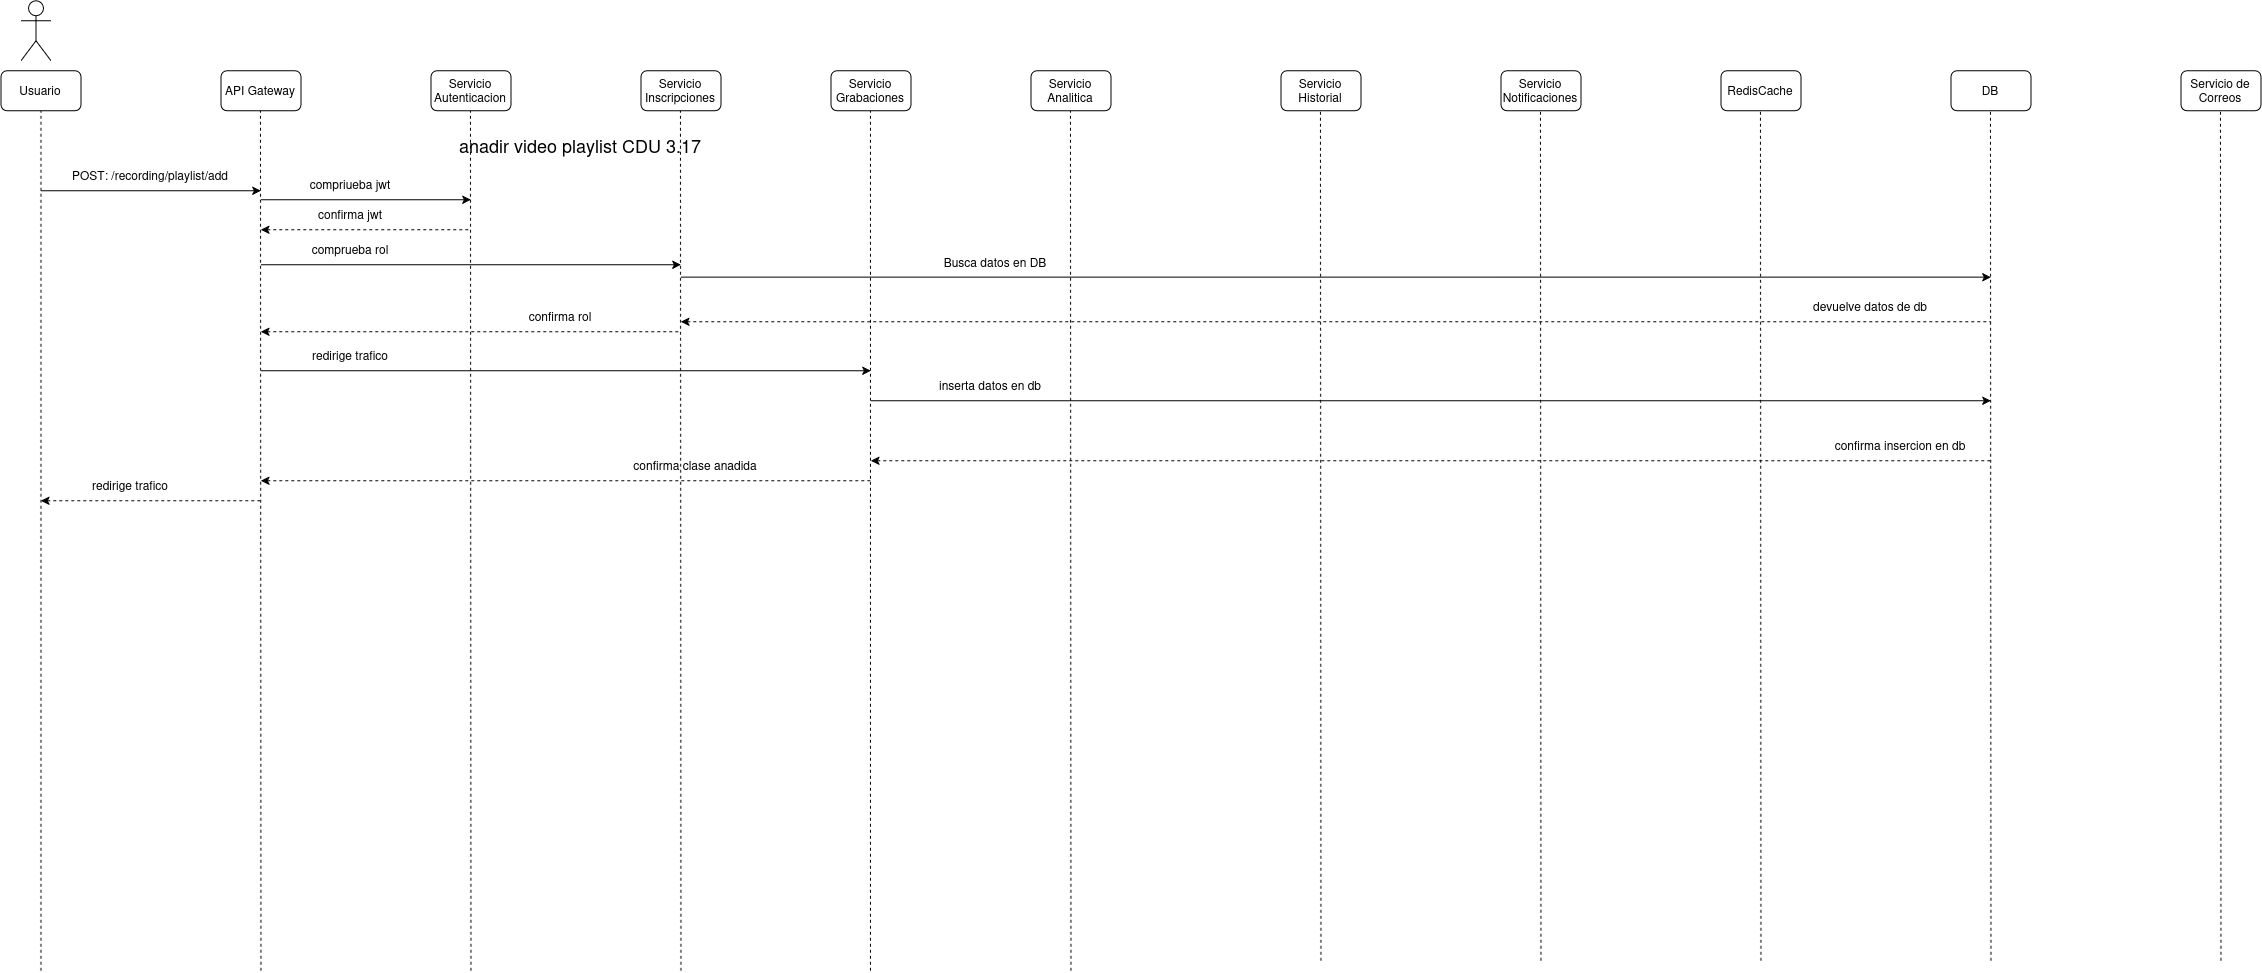

The diagram above was exported from draw.io. Its source (the exported page's mxGraphModel, read from the mxfile embedded in the PNG):
<mxGraphModel dx="1595" dy="935" grid="1" gridSize="10" guides="1" tooltips="1" connect="1" arrows="1" fold="1" page="1" pageScale="1" pageWidth="850" pageHeight="1100" math="0" shadow="0">
  <root>
    <mxCell id="GP1arTo6jItdUgNwmO1e-0" />
    <mxCell id="GP1arTo6jItdUgNwmO1e-1" parent="GP1arTo6jItdUgNwmO1e-0" />
    <mxCell id="GP1arTo6jItdUgNwmO1e-2" parent="GP1arTo6jItdUgNwmO1e-1" style="shape=umlActor;verticalLabelPosition=bottom;verticalAlign=top;html=1;outlineConnect=0;" value="" vertex="1">
      <mxGeometry height="60" width="30" x="60" y="30" as="geometry" />
    </mxCell>
    <mxCell id="GP1arTo6jItdUgNwmO1e-3" parent="GP1arTo6jItdUgNwmO1e-1" style="rounded=1;whiteSpace=wrap;html=1;" value="Usuario" vertex="1">
      <mxGeometry height="40" width="80" x="40" y="100" as="geometry" />
    </mxCell>
    <mxCell id="GP1arTo6jItdUgNwmO1e-4" parent="GP1arTo6jItdUgNwmO1e-1" style="rounded=1;whiteSpace=wrap;html=1;" value="API Gateway" vertex="1">
      <mxGeometry height="40" width="80" x="260" y="100" as="geometry" />
    </mxCell>
    <mxCell id="GP1arTo6jItdUgNwmO1e-5" parent="GP1arTo6jItdUgNwmO1e-1" style="rounded=1;whiteSpace=wrap;html=1;" value="Servicio Autenticacion" vertex="1">
      <mxGeometry height="40" width="80" x="470" y="100" as="geometry" />
    </mxCell>
    <mxCell id="GP1arTo6jItdUgNwmO1e-6" parent="GP1arTo6jItdUgNwmO1e-1" style="rounded=1;whiteSpace=wrap;html=1;" value="Servicio Inscripciones" vertex="1">
      <mxGeometry height="40" width="80" x="680" y="100" as="geometry" />
    </mxCell>
    <mxCell id="GP1arTo6jItdUgNwmO1e-7" parent="GP1arTo6jItdUgNwmO1e-1" style="rounded=1;whiteSpace=wrap;html=1;" value="Servicio Grabaciones" vertex="1">
      <mxGeometry height="40" width="80" x="870" y="100" as="geometry" />
    </mxCell>
    <mxCell id="GP1arTo6jItdUgNwmO1e-8" parent="GP1arTo6jItdUgNwmO1e-1" style="rounded=1;whiteSpace=wrap;html=1;" value="Servicio Analitica" vertex="1">
      <mxGeometry height="40" width="80" x="1070" y="100" as="geometry" />
    </mxCell>
    <mxCell id="GP1arTo6jItdUgNwmO1e-9" parent="GP1arTo6jItdUgNwmO1e-1" style="rounded=1;whiteSpace=wrap;html=1;" value="RedisCache" vertex="1">
      <mxGeometry height="40" width="80" x="1760" y="100" as="geometry" />
    </mxCell>
    <mxCell id="GP1arTo6jItdUgNwmO1e-10" parent="GP1arTo6jItdUgNwmO1e-1" style="rounded=1;whiteSpace=wrap;html=1;" value="Servicio Notificaciones" vertex="1">
      <mxGeometry height="40" width="80" x="1540" y="100" as="geometry" />
    </mxCell>
    <mxCell id="GP1arTo6jItdUgNwmO1e-11" parent="GP1arTo6jItdUgNwmO1e-1" style="rounded=1;whiteSpace=wrap;html=1;" value="Servicio Historial" vertex="1">
      <mxGeometry height="40" width="80" x="1320" y="100" as="geometry" />
    </mxCell>
    <mxCell id="GP1arTo6jItdUgNwmO1e-12" parent="GP1arTo6jItdUgNwmO1e-1" style="rounded=1;whiteSpace=wrap;html=1;" value="DB" vertex="1">
      <mxGeometry height="40" width="80" x="1990" y="100" as="geometry" />
    </mxCell>
    <mxCell id="GP1arTo6jItdUgNwmO1e-13" parent="GP1arTo6jItdUgNwmO1e-1" style="rounded=1;whiteSpace=wrap;html=1;" value="Servicio de Correos" vertex="1">
      <mxGeometry height="40" width="80" x="2220" y="100" as="geometry" />
    </mxCell>
    <mxCell id="GP1arTo6jItdUgNwmO1e-14" edge="1" parent="GP1arTo6jItdUgNwmO1e-1" style="endArrow=classic;html=1;rounded=0;" value="">
      <mxGeometry height="50" relative="1" width="50" as="geometry">
        <mxPoint x="80" y="220" as="sourcePoint" />
        <mxPoint x="300" y="220" as="targetPoint" />
      </mxGeometry>
    </mxCell>
    <mxCell id="GP1arTo6jItdUgNwmO1e-15" parent="GP1arTo6jItdUgNwmO1e-1" style="text;html=1;whiteSpace=wrap;strokeColor=none;fillColor=none;align=center;verticalAlign=middle;rounded=0;" value="&lt;div&gt;&lt;span style=&quot;font-size: 18px;&quot;&gt;anadir video playlist CDU 3.17&lt;/span&gt;&lt;/div&gt;" vertex="1">
      <mxGeometry height="30" width="420" x="410" y="160" as="geometry" />
    </mxCell>
    <mxCell id="GP1arTo6jItdUgNwmO1e-16" parent="GP1arTo6jItdUgNwmO1e-1" style="text;html=1;whiteSpace=wrap;strokeColor=none;fillColor=none;align=center;verticalAlign=middle;rounded=0;" value="POST: /recording/playlist/add" vertex="1">
      <mxGeometry height="30" width="160" x="110" y="190" as="geometry" />
    </mxCell>
    <mxCell id="GP1arTo6jItdUgNwmO1e-17" edge="1" parent="GP1arTo6jItdUgNwmO1e-1" style="endArrow=none;dashed=1;html=1;rounded=0;entryX=0.5;entryY=1;entryDx=0;entryDy=0;" target="GP1arTo6jItdUgNwmO1e-3" value="">
      <mxGeometry height="50" relative="1" width="50" as="geometry">
        <mxPoint x="80" y="1000" as="sourcePoint" />
        <mxPoint x="550" y="210" as="targetPoint" />
      </mxGeometry>
    </mxCell>
    <mxCell id="GP1arTo6jItdUgNwmO1e-18" edge="1" parent="GP1arTo6jItdUgNwmO1e-1" style="endArrow=none;dashed=1;html=1;rounded=0;entryX=0.5;entryY=1;entryDx=0;entryDy=0;" value="">
      <mxGeometry height="50" relative="1" width="50" as="geometry">
        <mxPoint x="300" y="1000" as="sourcePoint" />
        <mxPoint x="299.5" y="140" as="targetPoint" />
      </mxGeometry>
    </mxCell>
    <mxCell id="GP1arTo6jItdUgNwmO1e-19" edge="1" parent="GP1arTo6jItdUgNwmO1e-1" style="endArrow=none;dashed=1;html=1;rounded=0;entryX=0.5;entryY=1;entryDx=0;entryDy=0;" value="">
      <mxGeometry height="50" relative="1" width="50" as="geometry">
        <mxPoint x="510" y="1000" as="sourcePoint" />
        <mxPoint x="509.5" y="140" as="targetPoint" />
      </mxGeometry>
    </mxCell>
    <mxCell id="GP1arTo6jItdUgNwmO1e-20" edge="1" parent="GP1arTo6jItdUgNwmO1e-1" style="endArrow=none;dashed=1;html=1;rounded=0;entryX=0.5;entryY=1;entryDx=0;entryDy=0;" value="">
      <mxGeometry height="50" relative="1" width="50" as="geometry">
        <mxPoint x="720" y="1000" as="sourcePoint" />
        <mxPoint x="719.5" y="140" as="targetPoint" />
      </mxGeometry>
    </mxCell>
    <mxCell id="GP1arTo6jItdUgNwmO1e-21" edge="1" parent="GP1arTo6jItdUgNwmO1e-1" style="endArrow=none;dashed=1;html=1;rounded=0;entryX=0.5;entryY=1;entryDx=0;entryDy=0;" value="">
      <mxGeometry height="50" relative="1" width="50" as="geometry">
        <mxPoint x="909.5" y="1000" as="sourcePoint" />
        <mxPoint x="909.5" y="140" as="targetPoint" />
      </mxGeometry>
    </mxCell>
    <mxCell id="GP1arTo6jItdUgNwmO1e-22" edge="1" parent="GP1arTo6jItdUgNwmO1e-1" style="endArrow=none;dashed=1;html=1;rounded=0;entryX=0.5;entryY=1;entryDx=0;entryDy=0;" value="">
      <mxGeometry height="50" relative="1" width="50" as="geometry">
        <mxPoint x="1110" y="1000" as="sourcePoint" />
        <mxPoint x="1109.5" y="140" as="targetPoint" />
      </mxGeometry>
    </mxCell>
    <mxCell id="GP1arTo6jItdUgNwmO1e-23" edge="1" parent="GP1arTo6jItdUgNwmO1e-1" style="endArrow=none;dashed=1;html=1;rounded=0;entryX=0.5;entryY=1;entryDx=0;entryDy=0;" value="">
      <mxGeometry height="50" relative="1" width="50" as="geometry">
        <mxPoint x="1360" y="990" as="sourcePoint" />
        <mxPoint x="1359.5" y="140" as="targetPoint" />
      </mxGeometry>
    </mxCell>
    <mxCell id="GP1arTo6jItdUgNwmO1e-24" edge="1" parent="GP1arTo6jItdUgNwmO1e-1" style="endArrow=none;dashed=1;html=1;rounded=0;entryX=0.5;entryY=1;entryDx=0;entryDy=0;" value="">
      <mxGeometry height="50" relative="1" width="50" as="geometry">
        <mxPoint x="1580" y="990" as="sourcePoint" />
        <mxPoint x="1579.5" y="140" as="targetPoint" />
      </mxGeometry>
    </mxCell>
    <mxCell id="GP1arTo6jItdUgNwmO1e-25" edge="1" parent="GP1arTo6jItdUgNwmO1e-1" style="endArrow=none;dashed=1;html=1;rounded=0;entryX=0.5;entryY=1;entryDx=0;entryDy=0;" value="">
      <mxGeometry height="50" relative="1" width="50" as="geometry">
        <mxPoint x="1800" y="990" as="sourcePoint" />
        <mxPoint x="1799.5" y="140" as="targetPoint" />
      </mxGeometry>
    </mxCell>
    <mxCell id="GP1arTo6jItdUgNwmO1e-26" edge="1" parent="GP1arTo6jItdUgNwmO1e-1" style="endArrow=none;dashed=1;html=1;rounded=0;entryX=0.5;entryY=1;entryDx=0;entryDy=0;" value="">
      <mxGeometry height="50" relative="1" width="50" as="geometry">
        <mxPoint x="2030" y="990" as="sourcePoint" />
        <mxPoint x="2029.5" y="140" as="targetPoint" />
      </mxGeometry>
    </mxCell>
    <mxCell id="GP1arTo6jItdUgNwmO1e-27" edge="1" parent="GP1arTo6jItdUgNwmO1e-1" style="endArrow=none;dashed=1;html=1;rounded=0;entryX=0.5;entryY=1;entryDx=0;entryDy=0;" value="">
      <mxGeometry height="50" relative="1" width="50" as="geometry">
        <mxPoint x="2260" y="990" as="sourcePoint" />
        <mxPoint x="2259.5" y="140" as="targetPoint" />
      </mxGeometry>
    </mxCell>
    <mxCell id="GP1arTo6jItdUgNwmO1e-28" edge="1" parent="GP1arTo6jItdUgNwmO1e-1" style="endArrow=classic;html=1;rounded=0;" value="">
      <mxGeometry height="50" relative="1" width="50" as="geometry">
        <mxPoint x="300" y="400" as="sourcePoint" />
        <mxPoint x="910" y="400" as="targetPoint" />
      </mxGeometry>
    </mxCell>
    <mxCell id="GP1arTo6jItdUgNwmO1e-29" parent="GP1arTo6jItdUgNwmO1e-1" style="text;html=1;whiteSpace=wrap;strokeColor=none;fillColor=none;align=center;verticalAlign=middle;rounded=0;" value="redirige trafico" vertex="1">
      <mxGeometry height="30" width="120" x="330" y="370" as="geometry" />
    </mxCell>
    <mxCell id="GP1arTo6jItdUgNwmO1e-30" edge="1" parent="GP1arTo6jItdUgNwmO1e-1" style="endArrow=classic;html=1;rounded=0;" value="">
      <mxGeometry height="50" relative="1" width="50" as="geometry">
        <mxPoint x="910" y="430" as="sourcePoint" />
        <mxPoint x="2030" y="430" as="targetPoint" />
      </mxGeometry>
    </mxCell>
    <mxCell id="GP1arTo6jItdUgNwmO1e-31" parent="GP1arTo6jItdUgNwmO1e-1" style="text;html=1;whiteSpace=wrap;strokeColor=none;fillColor=none;align=center;verticalAlign=middle;rounded=0;" value="inserta datos en db" vertex="1">
      <mxGeometry height="30" width="180" x="940" y="400" as="geometry" />
    </mxCell>
    <mxCell id="GP1arTo6jItdUgNwmO1e-32" edge="1" parent="GP1arTo6jItdUgNwmO1e-1" style="endArrow=none;html=1;rounded=0;startArrow=classic;startFill=1;endFill=0;dashed=1;" value="">
      <mxGeometry height="50" relative="1" width="50" as="geometry">
        <mxPoint x="910" y="490" as="sourcePoint" />
        <mxPoint x="2030" y="490" as="targetPoint" />
      </mxGeometry>
    </mxCell>
    <mxCell id="GP1arTo6jItdUgNwmO1e-33" parent="GP1arTo6jItdUgNwmO1e-1" style="text;html=1;whiteSpace=wrap;strokeColor=none;fillColor=none;align=center;verticalAlign=middle;rounded=0;" value="confirma insercion en db" vertex="1">
      <mxGeometry height="30" width="160" x="1860" y="460" as="geometry" />
    </mxCell>
    <mxCell id="GP1arTo6jItdUgNwmO1e-34" edge="1" parent="GP1arTo6jItdUgNwmO1e-1" style="endArrow=none;html=1;rounded=0;startArrow=classic;startFill=1;endFill=0;dashed=1;" value="">
      <mxGeometry height="50" relative="1" width="50" as="geometry">
        <mxPoint x="300" y="510" as="sourcePoint" />
        <mxPoint x="910" y="510" as="targetPoint" />
      </mxGeometry>
    </mxCell>
    <mxCell id="GP1arTo6jItdUgNwmO1e-35" parent="GP1arTo6jItdUgNwmO1e-1" style="text;html=1;whiteSpace=wrap;strokeColor=none;fillColor=none;align=center;verticalAlign=middle;rounded=0;" value="confirma clase anadida" vertex="1">
      <mxGeometry height="30" width="290" x="590" y="480" as="geometry" />
    </mxCell>
    <mxCell id="GP1arTo6jItdUgNwmO1e-36" edge="1" parent="GP1arTo6jItdUgNwmO1e-1" style="endArrow=none;html=1;rounded=0;startArrow=classic;startFill=1;endFill=0;dashed=1;" value="">
      <mxGeometry height="50" relative="1" width="50" as="geometry">
        <mxPoint x="80" y="530" as="sourcePoint" />
        <mxPoint x="300" y="530" as="targetPoint" />
      </mxGeometry>
    </mxCell>
    <mxCell id="GP1arTo6jItdUgNwmO1e-37" parent="GP1arTo6jItdUgNwmO1e-1" style="text;html=1;whiteSpace=wrap;strokeColor=none;fillColor=none;align=center;verticalAlign=middle;rounded=0;" value="redirige trafico" vertex="1">
      <mxGeometry height="30" width="120" x="110" y="500" as="geometry" />
    </mxCell>
    <mxCell id="GP1arTo6jItdUgNwmO1e-38" edge="1" parent="GP1arTo6jItdUgNwmO1e-1" style="endArrow=classic;html=1;rounded=0;" value="">
      <mxGeometry height="50" relative="1" width="50" as="geometry">
        <mxPoint x="300" y="229" as="sourcePoint" />
        <mxPoint x="510" y="229" as="targetPoint" />
      </mxGeometry>
    </mxCell>
    <mxCell id="GP1arTo6jItdUgNwmO1e-39" parent="GP1arTo6jItdUgNwmO1e-1" style="text;html=1;whiteSpace=wrap;strokeColor=none;fillColor=none;align=center;verticalAlign=middle;rounded=0;" value="compriueba jwt" vertex="1">
      <mxGeometry height="30" width="120" x="330" y="199" as="geometry" />
    </mxCell>
    <mxCell id="GP1arTo6jItdUgNwmO1e-40" edge="1" parent="GP1arTo6jItdUgNwmO1e-1" style="endArrow=none;html=1;rounded=0;startArrow=classic;startFill=1;endFill=0;dashed=1;" value="">
      <mxGeometry height="50" relative="1" width="50" as="geometry">
        <mxPoint x="300" y="259" as="sourcePoint" />
        <mxPoint x="510" y="259" as="targetPoint" />
      </mxGeometry>
    </mxCell>
    <mxCell id="GP1arTo6jItdUgNwmO1e-41" parent="GP1arTo6jItdUgNwmO1e-1" style="text;html=1;whiteSpace=wrap;strokeColor=none;fillColor=none;align=center;verticalAlign=middle;rounded=0;" value="confirma jwt" vertex="1">
      <mxGeometry height="30" width="120" x="330" y="229" as="geometry" />
    </mxCell>
    <mxCell id="GP1arTo6jItdUgNwmO1e-42" edge="1" parent="GP1arTo6jItdUgNwmO1e-1" style="endArrow=classic;html=1;rounded=0;" value="">
      <mxGeometry height="50" relative="1" width="50" as="geometry">
        <mxPoint x="300" y="294" as="sourcePoint" />
        <mxPoint x="720" y="294" as="targetPoint" />
      </mxGeometry>
    </mxCell>
    <mxCell id="GP1arTo6jItdUgNwmO1e-43" parent="GP1arTo6jItdUgNwmO1e-1" style="text;html=1;whiteSpace=wrap;strokeColor=none;fillColor=none;align=center;verticalAlign=middle;rounded=0;" value="comprueba rol" vertex="1">
      <mxGeometry height="30" width="120" x="330" y="264" as="geometry" />
    </mxCell>
    <mxCell id="GP1arTo6jItdUgNwmO1e-44" edge="1" parent="GP1arTo6jItdUgNwmO1e-1" style="endArrow=none;html=1;rounded=0;startArrow=classic;startFill=1;endFill=0;dashed=1;" value="">
      <mxGeometry height="50" relative="1" width="50" as="geometry">
        <mxPoint x="300" y="361" as="sourcePoint" />
        <mxPoint x="720" y="361" as="targetPoint" />
      </mxGeometry>
    </mxCell>
    <mxCell id="GP1arTo6jItdUgNwmO1e-45" parent="GP1arTo6jItdUgNwmO1e-1" style="text;html=1;whiteSpace=wrap;strokeColor=none;fillColor=none;align=center;verticalAlign=middle;rounded=0;" value="confirma rol" vertex="1">
      <mxGeometry height="30" width="120" x="540" y="331" as="geometry" />
    </mxCell>
    <mxCell id="GP1arTo6jItdUgNwmO1e-46" edge="1" parent="GP1arTo6jItdUgNwmO1e-1" style="endArrow=classic;html=1;rounded=0;" value="">
      <mxGeometry height="50" relative="1" width="50" as="geometry">
        <mxPoint x="720" y="306.38" as="sourcePoint" />
        <mxPoint x="2030" y="306.38" as="targetPoint" />
      </mxGeometry>
    </mxCell>
    <mxCell id="GP1arTo6jItdUgNwmO1e-47" parent="GP1arTo6jItdUgNwmO1e-1" style="text;html=1;whiteSpace=wrap;strokeColor=none;fillColor=none;align=center;verticalAlign=middle;rounded=0;" value="Busca datos en DB" vertex="1">
      <mxGeometry height="30" width="170" x="950" y="276.38" as="geometry" />
    </mxCell>
    <mxCell id="GP1arTo6jItdUgNwmO1e-48" edge="1" parent="GP1arTo6jItdUgNwmO1e-1" style="endArrow=none;html=1;rounded=0;endFill=0;startArrow=classic;startFill=1;dashed=1;" value="">
      <mxGeometry height="50" relative="1" width="50" as="geometry">
        <mxPoint x="720" y="351" as="sourcePoint" />
        <mxPoint x="2030" y="351" as="targetPoint" />
      </mxGeometry>
    </mxCell>
    <mxCell id="GP1arTo6jItdUgNwmO1e-49" parent="GP1arTo6jItdUgNwmO1e-1" style="text;html=1;whiteSpace=wrap;strokeColor=none;fillColor=none;align=center;verticalAlign=middle;rounded=0;" value="devuelve datos de db" vertex="1">
      <mxGeometry height="30" width="220" x="1800" y="321.00000000000006" as="geometry" />
    </mxCell>
  </root>
</mxGraphModel>